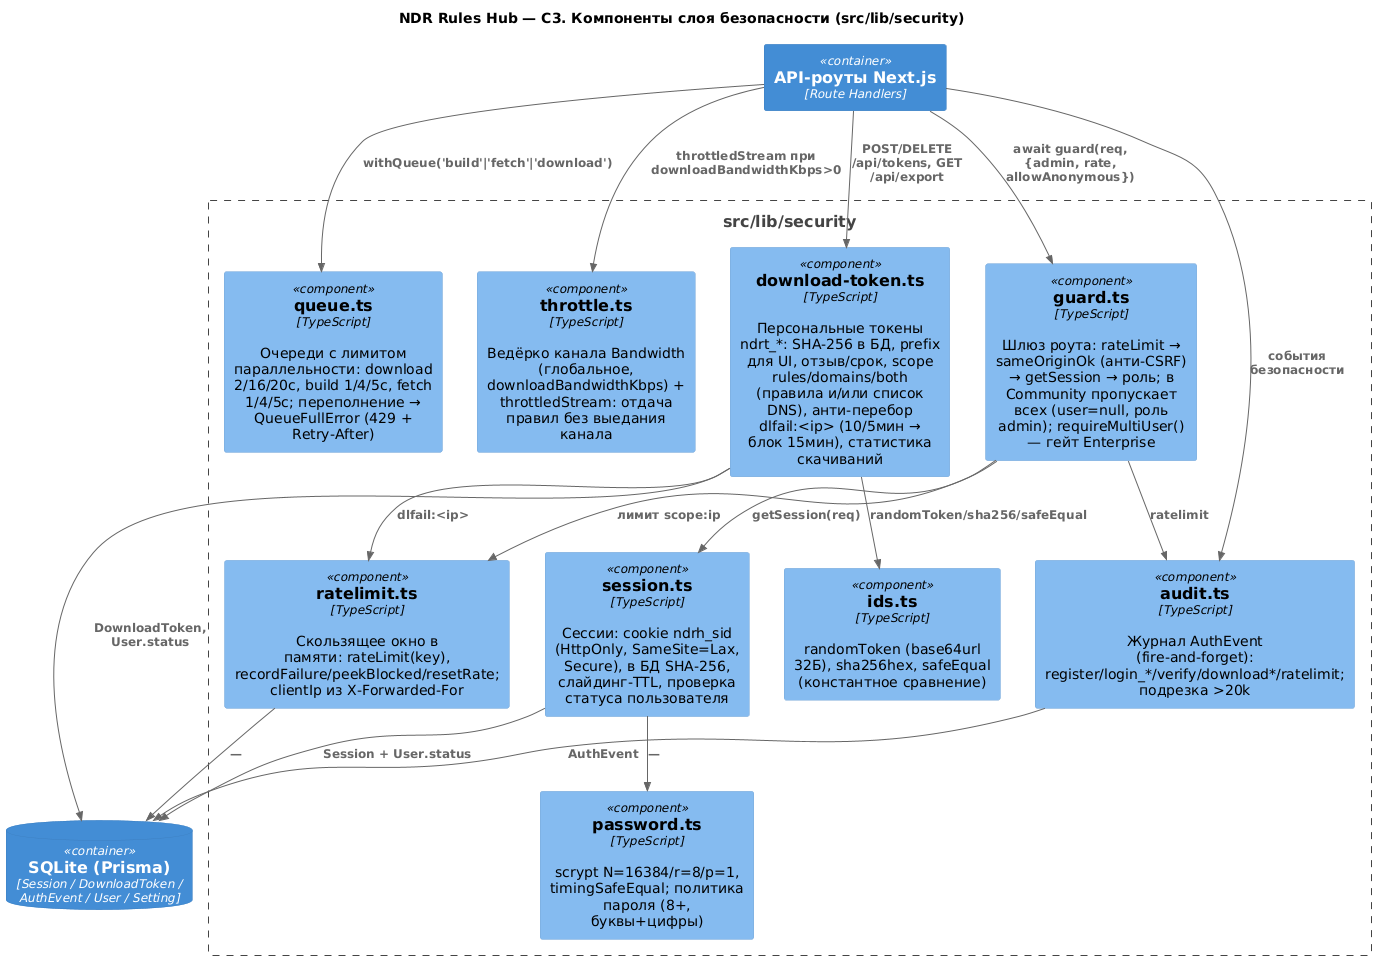

The diagram above was rendered by PlantUML. Its source (embedded in the PNG):
@startuml c3-security
!include <C4/C4_Component>
title NDR Rules Hub — C3. Компоненты слоя безопасности (src/lib/security)

Container(api, "API-роуты Next.js", "Route Handlers")
ContainerDb(db, "SQLite (Prisma)", "Session / DownloadToken / AuthEvent / User / Setting")

Boundary(sec, "src/lib/security") {
  Component(guard, "guard.ts", "TypeScript", "Шлюз роута: rateLimit → sameOriginOk (анти-CSRF) → getSession → роль; в Community пропускает всех (user=null, роль admin); requireMultiUser() — гейт Enterprise")
  Component(ratelimit, "ratelimit.ts", "TypeScript", "Скользящее окно в памяти: rateLimit(key), recordFailure/peekBlocked/resetRate; clientIp из X-Forwarded-For")
  Component(queue, "queue.ts", "TypeScript", "Очереди с лимитом параллельности: download 2/16/20с, build 1/4/5с, fetch 1/4/5с; переполнение → QueueFullError (429 + Retry-After)")
  Component(throttle, "throttle.ts", "TypeScript", "Ведёрко канала Bandwidth (глобальное, downloadBandwidthKbps) + throttledStream: отдача правил без выедания канала")
  Component(session, "session.ts", "TypeScript", "Сессии: cookie ndrh_sid (HttpOnly, SameSite=Lax, Secure), в БД SHA-256, слайдинг-TTL, проверка статуса пользователя")
  Component(password, "password.ts", "TypeScript", "scrypt N=16384/r=8/p=1, timingSafeEqual; политика пароля (8+, буквы+цифры)")
  Component(ids, "ids.ts", "TypeScript", "randomToken (base64url 32Б), sha256hex, safeEqual (константное сравнение)")
  Component(dltoken, "download-token.ts", "TypeScript", "Персональные токены ndrt_*: SHA-256 в БД, prefix для UI, отзыв/срок, scope rules/domains/both (правила и/или список DNS), анти-перебор dlfail:<ip> (10/5мин → блок 15мин), статистика скачиваний")
  Component(audit, "audit.ts", "TypeScript", "Журнал AuthEvent (fire-and-forget): register/login_*/verify/download*/ratelimit; подрезка >20k")
}

Rel(api, guard, "await guard(req, {admin, rate, allowAnonymous})")
Rel(guard, ratelimit, "лимит scope:ip")
Rel(guard, session, "getSession(req)")
Rel(guard, audit, "ratelimit")
Rel(session, db, "Session + User.status")
Rel(ratelimit, db, "—")
Rel(session, password, "—")
Rel(api, dltoken, "POST/DELETE /api/tokens, GET /api/export")
Rel(dltoken, ids, "randomToken/sha256/safeEqual")
Rel(dltoken, db, "DownloadToken, User.status")
Rel(dltoken, ratelimit, "dlfail:<ip>")
Rel(api, queue, "withQueue('build'|'fetch'|'download')")
Rel(api, throttle, "throttledStream при downloadBandwidthKbps>0")
Rel(api, audit, "события безопасности")
Rel(audit, db, "AuthEvent")
@enduml